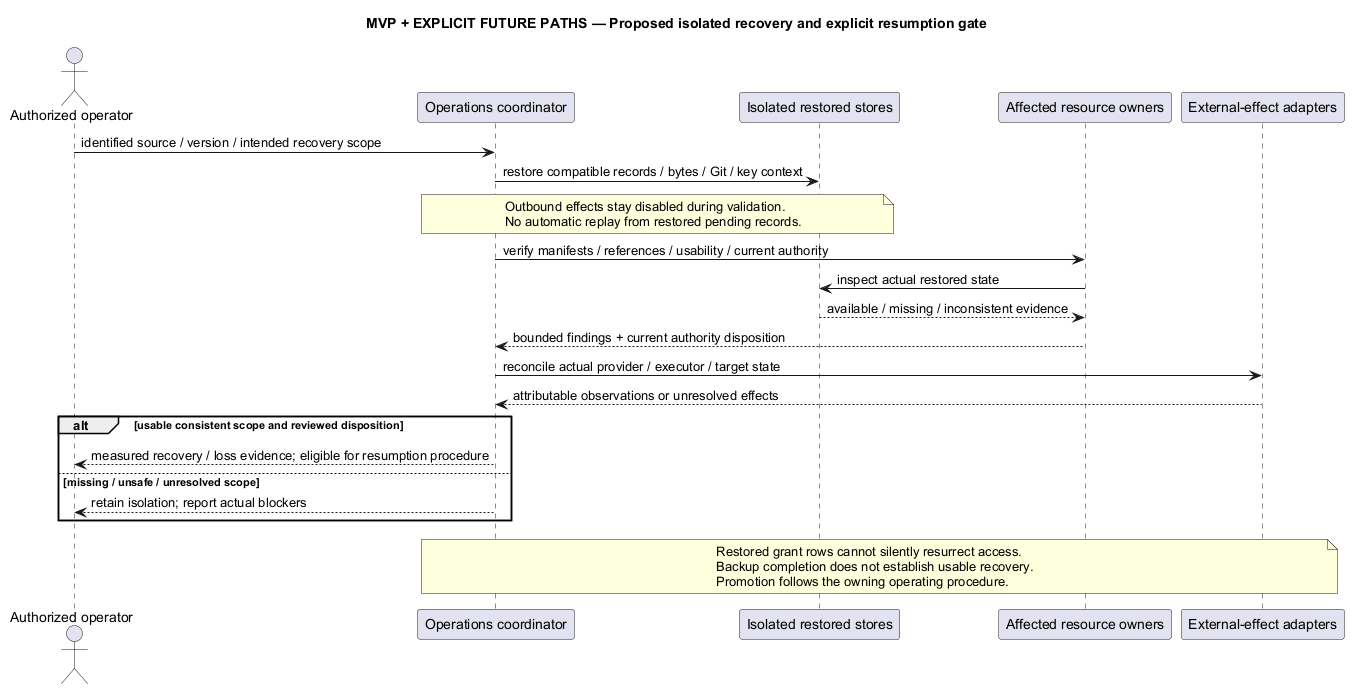

The diagram above was rendered by PlantUML. Its source (embedded in the PNG):
@startuml
' OWNER-MVP-2026-11-04 review: Mixed MVP / future. Retained broader-product associations require explicit future node labels; MVP uses only core/basic ProjectForge.
title MVP + EXPLICIT FUTURE PATHS — Proposed isolated recovery and explicit resumption gate
skinparam backgroundColor white
skinparam shadowing false
skinparam defaultFontName Arial

actor "Authorized operator" as O
participant "Operations coordinator" as C
participant "Isolated restored stores" as S
participant "Affected resource owners" as R
participant "External-effect adapters" as E
O -> C : identified source / version / intended recovery scope
C -> S : restore compatible records / bytes / Git / key context
note over C,S
 Outbound effects stay disabled during validation.
 No automatic replay from restored pending records.
end note
C -> R : verify manifests / references / usability / current authority
R -> S : inspect actual restored state
S --> R : available / missing / inconsistent evidence
R --> C : bounded findings + current authority disposition
C -> E : reconcile actual provider / executor / target state
E --> C : attributable observations or unresolved effects
alt usable consistent scope and reviewed disposition
 C --> O : measured recovery / loss evidence; eligible for resumption procedure
else missing / unsafe / unresolved scope
 C --> O : retain isolation; report actual blockers
end
note over C,E
 Restored grant rows cannot silently resurrect access.
 Backup completion does not establish usable recovery.
 Promotion follows the owning operating procedure.
end note
@enduml